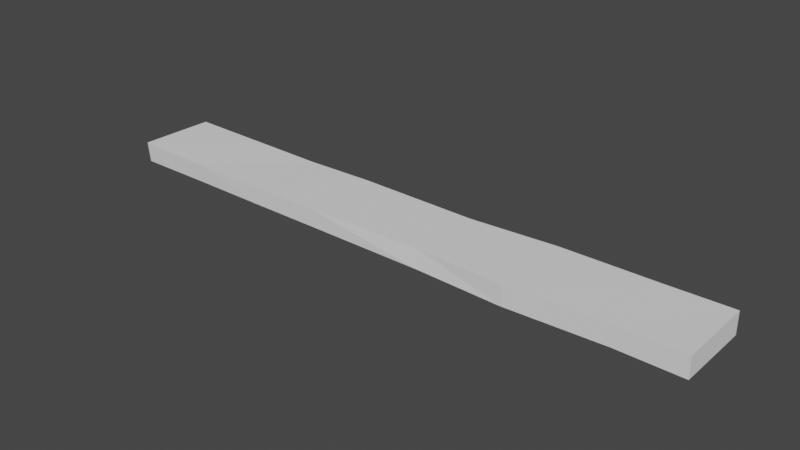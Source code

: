 # Source: Board1.blend  (saved by Blender 2.91.10; exported with 4.5.12 LTS)
import bpy
from mathutils import Matrix  # noqa: F401  (used for matrix-valued properties, if any)

bpy.ops.wm.read_factory_settings(use_empty=True)
scene = bpy.context.scene
scene.name = 'Scene'

# ---- world
world_world = bpy.data.worlds.new('World'); scene.world = world_world
world_world.use_nodes = True; world_world.node_tree.nodes.clear()
_N = world_world.node_tree.nodes; _L = world_world.node_tree.links
n0 = _N.new('ShaderNodeOutputWorld'); n0.name = 'World Output'; n0.location = (300, 300)
n1 = _N.new('ShaderNodeBackground'); n1.name = 'Background'; n1.location = (10, 300)
n1.inputs[0].default_value = (0.05088, 0.05088, 0.05088, 1.0)
_L.new(n1.outputs[0], n0.inputs[0])
n0.is_active_output = True
world_world.color = (0.05088, 0.05088, 0.05088)
world_world.use_sun_shadow = False
world_world.sun_shadow_jitter_overblur = 0.0

# ---- meshes
me_cube_002 = bpy.data.meshes.new('Cube.002')
me_cube_002.from_pydata([(-0.996, -0.9742, -0.9442), (-1.0, -1.0, 1.0), (-0.996, 1.0, -0.8822), (-1.0, 1.0, 0.8822), (1.0, -1.009, -1.0), (1.0, -1.009, 1.0), (1.0, 1.0, -1.051), (1.0, 1.0, 1.051), (0.788, 1.0, -1.0), (0.788, 1.0, 1.0), (0.788, -1.009, -0.9291), (0.788, -1.009, 0.9291), (0.4609, 1.069, -1.069), (0.4609, -1.069, 0.8454), (0.4609, 1.069, 0.8454), (0.4609, -1.069, -1.069), (0.167, 0.9611, -1.0), (0.167, -0.9464, 0.7767), (0.167, 0.9464, 0.7767), (0.167, -1.0, -1.0), (-0.2391, 0.9611, -1.0), (-0.2391, -1.01, 0.7767), (-0.2391, 1.01, 0.7767), (-0.2391, -1.0, -0.9442), (-0.7241, 0.9611, -1.0), (-0.7241, -1.0, 0.7767), (-0.7241, 1.0, 0.7767), (-0.7241, -0.9742, -0.9442), (-0.4816, 1.0, 0.6808), (-0.4816, -0.9931, -0.9442), (-0.4816, 0.9611, -0.9041), (-0.4816, -1.0, 0.7767)], [], [(0, 1, 3, 2), (8, 9, 7, 6), (6, 7, 5, 4), (27, 25, 1, 0), (8, 6, 4, 10), (26, 3, 1, 25), (7, 9, 11, 5), (12, 8, 10, 15), (4, 5, 11, 10), (12, 14, 9, 8), (16, 18, 14, 12), (16, 12, 15, 19), (9, 14, 13, 11), (10, 11, 13, 15), (20, 16, 19, 23), (20, 22, 18, 16), (14, 18, 17, 13), (15, 13, 17, 19), (30, 28, 22, 20), (30, 20, 23, 29), (18, 22, 21, 17), (19, 17, 21, 23), (2, 24, 27, 0), (2, 3, 26, 24), (28, 26, 25, 31), (29, 31, 25, 27), (23, 21, 31, 29), (22, 28, 31, 21), (24, 30, 29, 27), (24, 26, 28, 30)])
_uv = me_cube_002.uv_layers.new(name='UVMap')
_uv.uv.foreach_set('vector', [0.375, 0.0, 0.625, 0.0, 0.625, 0.25, 0.375, 0.25, 0.375, 0.4735, 0.625, 0.4735, 0.625, 0.5, 0.375, 0.5, 0.375, 0.5, 0.625, 0.5, 0.625, 0.75, 0.375, 0.75, 0.375, 0.9655, 0.625, 0.9655, 0.625, 1.0, 0.375, 1.0, 0.3485, 0.5, 0.375, 0.5, 0.375, 0.75, 0.3485, 0.75, 0.8405, 0.5, 0.875, 0.5, 0.875, 0.75, 0.8405, 0.75, 0.625, 0.5, 0.6515, 0.5, 0.6515, 0.75, 0.625, 0.75, 0.3076, 0.5, 0.3485, 0.5, 0.3485, 0.75, 0.3076, 0.75, 0.375, 0.75, 0.625, 0.75, 0.625, 0.7765, 0.375, 0.7765, 0.375, 0.4326, 0.625, 0.4326, 0.625, 0.4735, 0.375, 0.4735, 0.375, 0.3959, 0.625, 0.3959, 0.625, 0.4326, 0.375, 0.4326, 0.2709, 0.5, 0.3076, 0.5, 0.3076, 0.75, 0.2709, 0.75, 0.6515, 0.5, 0.6924, 0.5, 0.6924, 0.75, 0.6515, 0.75, 0.375, 0.7765, 0.625, 0.7765, 0.625, 0.8174, 0.375, 0.8174, 0.2201, 0.5, 0.2709, 0.5, 0.2709, 0.75, 0.2201, 0.75, 0.375, 0.3451, 0.625, 0.3451, 0.625, 0.3959, 0.375, 0.3959, 0.6924, 0.5, 0.7291, 0.5, 0.7291, 0.75, 0.6924, 0.75, 0.375, 0.8174, 0.625, 0.8174, 0.625, 0.8541, 0.375, 0.8541, 0.375, 0.3148, 0.625, 0.3148, 0.625, 0.3451, 0.375, 0.3451, 0.1898, 0.5, 0.2201, 0.5, 0.2201, 0.75, 0.1898, 0.75, 0.7291, 0.5, 0.7799, 0.5, 0.7799, 0.75, 0.7291, 0.75, 0.375, 0.8541, 0.625, 0.8541, 0.625, 0.9049, 0.375, 0.9049, 0.125, 0.5, 0.1595, 0.5, 0.1595, 0.75, 0.125, 0.75, 0.375, 0.25, 0.625, 0.25, 0.625, 0.2845, 0.375, 0.2845, 0.8102, 0.5, 0.8405, 0.5, 0.8405, 0.75, 0.8102, 0.75, 0.375, 0.9352, 0.625, 0.9352, 0.625, 0.9655, 0.375, 0.9655, 0.375, 0.9049, 0.625, 0.9049, 0.625, 0.9352, 0.375, 0.9352, 0.7799, 0.5, 0.8102, 0.5, 0.8102, 0.75, 0.7799, 0.75, 0.1595, 0.5, 0.1898, 0.5, 0.1898, 0.75, 0.1595, 0.75, 0.375, 0.2845, 0.625, 0.2845, 0.625, 0.3148, 0.375, 0.3148])
me_cube_002.use_remesh_fix_poles = True
me_cube_002.use_remesh_preserve_attributes = False
me_cube_002.use_mirror_vertex_groups = False
me_cube_002.update()

# ---- objects
ob_cube = bpy.data.objects.new('Cube', me_cube_002)

# ---- transforms, parenting, visibility, modifiers, constraints
ob_cube.location = (0.0, 0.0, 0.0)
ob_cube.scale = (1.899, 0.2443, 0.06592)
ob_cube.lineart.crease_threshold = 0.0

# ---- collection membership
scene.collection.objects.link(ob_cube)

# ---- scene / render settings (as saved in the file)
scene.frame_start = 1; scene.frame_end = 250; scene.frame_set(1)
scene.render.engine = 'BLENDER_EEVEE_NEXT'
scene.cycles.use_denoising = False
scene.cycles.samples = 128
scene.cycles.sampling_pattern = 'TABULATED_SOBOL'
scene.cycles.use_adaptive_sampling = False
scene.cycles.use_light_tree = False
scene.view_settings.view_transform = 'Filmic'
bpy.context.view_layer.update()

# ---- added for rendering (the .blend has no active camera and no usable light): camera, sun
cam_auto = bpy.data.cameras.new('AutoCamera')
cam_auto.lens = 50.0
cam_auto.sensor_width = 36.0
cam_auto.clip_end = 1000.0
ob_auto_camera = bpy.data.objects.new('AutoCamera', cam_auto)
scene.collection.objects.link(ob_auto_camera)
ob_auto_camera.location = (3.54899, -4.25879, 2.83861)
ob_auto_camera.rotation_euler = (1.09748, -7.21219e-08, 0.694738)
scene.camera = ob_auto_camera
light_auto_sun = bpy.data.lights.new('AutoSun', 'SUN')
light_auto_sun.energy = 3.0
light_auto_sun.angle = 0.0523599
ob_auto_sun = bpy.data.objects.new('AutoSun', light_auto_sun)
scene.collection.objects.link(ob_auto_sun)
ob_auto_sun.rotation_euler = (0.872665, 0.174533, 0.523599)
bpy.context.view_layer.update()
